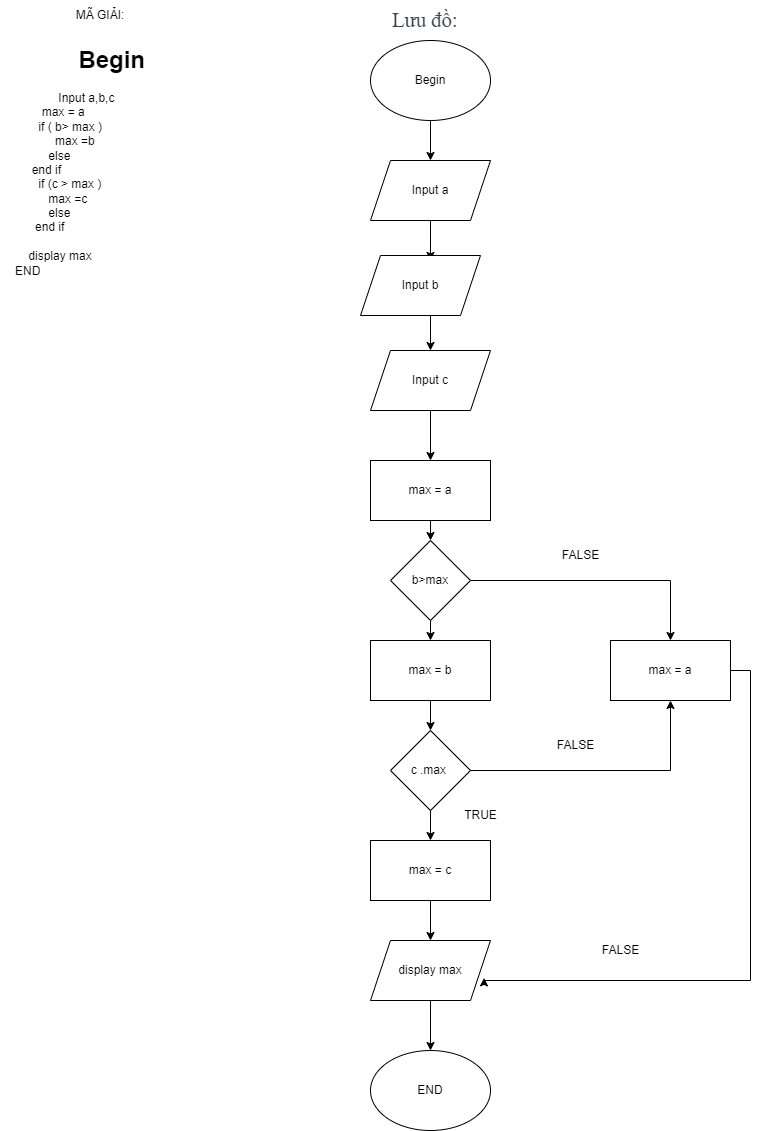

The diagram above was exported from draw.io. Its source (the exported page's mxGraphModel, read from the mxfile embedded in the PNG):
<mxGraphModel dx="1900" dy="1673" grid="1" gridSize="10" guides="1" tooltips="1" connect="1" arrows="1" fold="1" page="1" pageScale="1" pageWidth="850" pageHeight="1100" background="#ffffff" math="0" shadow="0">
  <root>
    <mxCell id="0" />
    <mxCell id="1" parent="0" />
    <mxCell id="frGzfN4jNOSr8IW0Sw7O-35" value="&lt;h4 style=&quot;box-sizing: border-box; margin-top: 0px; margin-bottom: 0.5rem; font-family: &amp;quot;Open Sans&amp;quot;; font-weight: 400; line-height: 1.3; color: rgb(55, 71, 79); font-size: 1.286rem; font-style: normal; font-variant-ligatures: normal; font-variant-caps: normal; letter-spacing: normal; orphans: 2; text-align: left; text-indent: 0px; text-transform: none; widows: 2; word-spacing: 0px; -webkit-text-stroke-width: 0px; background-color: rgb(255, 255, 255); text-decoration-thickness: initial; text-decoration-style: initial; text-decoration-color: initial;&quot;&gt;&lt;span style=&quot;box-sizing: border-box;&quot;&gt;Lưu đồ:&lt;/span&gt;&lt;/h4&gt;" style="text;whiteSpace=wrap;html=1;fontSize=12;" parent="1" vertex="1">
      <mxGeometry x="240" y="-40" width="100" height="60" as="geometry" />
    </mxCell>
    <mxCell id="G94Ge5-VgroNJWo55Y4K-2" value="&lt;h1&gt;&amp;nbsp; &amp;nbsp; &amp;nbsp; &amp;nbsp; &amp;nbsp; &amp;nbsp;Begin&lt;/h1&gt;&lt;div&gt;&amp;nbsp; &amp;nbsp; &amp;nbsp; &amp;nbsp; &amp;nbsp; &amp;nbsp; &amp;nbsp; &amp;nbsp; Input a,b,c&amp;nbsp;&amp;nbsp;&lt;/div&gt;&lt;div&gt;&amp;nbsp; &amp;nbsp; &amp;nbsp; &amp;nbsp; &amp;nbsp; &amp;nbsp;max = a&amp;nbsp;&lt;/div&gt;&lt;div&gt;&amp;nbsp; &amp;nbsp; &amp;nbsp; &amp;nbsp; &amp;nbsp; if ( b&amp;gt; max )&lt;/div&gt;&lt;div&gt;&amp;nbsp; &amp;nbsp; &amp;nbsp; &amp;nbsp; &amp;nbsp; &amp;nbsp; &amp;nbsp; &amp;nbsp;max =b&lt;/div&gt;&lt;div&gt;&amp;nbsp; &amp;nbsp; &amp;nbsp; &amp;nbsp; &amp;nbsp; &amp;nbsp; &amp;nbsp;else&lt;/div&gt;&lt;div&gt;&amp;nbsp; &amp;nbsp; &amp;nbsp; &amp;nbsp; end if&lt;/div&gt;&lt;div&gt;&amp;nbsp; &amp;nbsp; &amp;nbsp; &amp;nbsp; &amp;nbsp; if (c &amp;gt; max )&lt;/div&gt;&lt;div&gt;&amp;nbsp; &amp;nbsp; &amp;nbsp; &amp;nbsp; &amp;nbsp; &amp;nbsp; &amp;nbsp;max =c&amp;nbsp;&lt;/div&gt;&lt;div&gt;&amp;nbsp; &amp;nbsp; &amp;nbsp; &amp;nbsp; &amp;nbsp; &amp;nbsp; &amp;nbsp;else&lt;/div&gt;&lt;div&gt;&amp;nbsp; &amp;nbsp; &amp;nbsp; &amp;nbsp; &amp;nbsp;end if&amp;nbsp;&lt;/div&gt;&lt;div&gt;&amp;nbsp;&lt;/div&gt;&lt;div&gt;&amp;nbsp; &amp;nbsp; &amp;nbsp; &amp;nbsp;display max&lt;/div&gt;&lt;div&gt;&amp;nbsp; &amp;nbsp;END&lt;/div&gt;" style="text;html=1;strokeColor=none;fillColor=none;spacing=5;spacingTop=-20;whiteSpace=wrap;overflow=hidden;rounded=0;" vertex="1" parent="1">
      <mxGeometry x="-150" width="190" height="490" as="geometry" />
    </mxCell>
    <mxCell id="G94Ge5-VgroNJWo55Y4K-6" value="MÃ GIẢI:" style="text;html=1;strokeColor=none;fillColor=none;align=center;verticalAlign=middle;whiteSpace=wrap;rounded=0;" vertex="1" parent="1">
      <mxGeometry x="-80" y="-40" width="60" height="30" as="geometry" />
    </mxCell>
    <mxCell id="G94Ge5-VgroNJWo55Y4K-9" style="edgeStyle=orthogonalEdgeStyle;rounded=0;orthogonalLoop=1;jettySize=auto;html=1;exitX=0.5;exitY=1;exitDx=0;exitDy=0;entryX=0.5;entryY=0;entryDx=0;entryDy=0;" edge="1" parent="1" source="G94Ge5-VgroNJWo55Y4K-7" target="G94Ge5-VgroNJWo55Y4K-8">
      <mxGeometry relative="1" as="geometry" />
    </mxCell>
    <mxCell id="G94Ge5-VgroNJWo55Y4K-7" value="Begin" style="ellipse;whiteSpace=wrap;html=1;" vertex="1" parent="1">
      <mxGeometry x="220" width="120" height="80" as="geometry" />
    </mxCell>
    <mxCell id="G94Ge5-VgroNJWo55Y4K-13" style="edgeStyle=orthogonalEdgeStyle;rounded=0;orthogonalLoop=1;jettySize=auto;html=1;exitX=0.5;exitY=1;exitDx=0;exitDy=0;entryX=0.583;entryY=0.083;entryDx=0;entryDy=0;entryPerimeter=0;" edge="1" parent="1" source="G94Ge5-VgroNJWo55Y4K-8" target="G94Ge5-VgroNJWo55Y4K-11">
      <mxGeometry relative="1" as="geometry" />
    </mxCell>
    <mxCell id="G94Ge5-VgroNJWo55Y4K-8" value="Input a" style="shape=parallelogram;perimeter=parallelogramPerimeter;whiteSpace=wrap;html=1;fixedSize=1;" vertex="1" parent="1">
      <mxGeometry x="220" y="120" width="120" height="60" as="geometry" />
    </mxCell>
    <mxCell id="G94Ge5-VgroNJWo55Y4K-24" style="edgeStyle=orthogonalEdgeStyle;rounded=0;orthogonalLoop=1;jettySize=auto;html=1;exitX=0.5;exitY=1;exitDx=0;exitDy=0;entryX=0.5;entryY=0;entryDx=0;entryDy=0;" edge="1" parent="1" source="G94Ge5-VgroNJWo55Y4K-11" target="G94Ge5-VgroNJWo55Y4K-12">
      <mxGeometry relative="1" as="geometry" />
    </mxCell>
    <mxCell id="G94Ge5-VgroNJWo55Y4K-11" value="Input b&lt;br&gt;" style="shape=parallelogram;perimeter=parallelogramPerimeter;whiteSpace=wrap;html=1;fixedSize=1;" vertex="1" parent="1">
      <mxGeometry x="210" y="215" width="120" height="60" as="geometry" />
    </mxCell>
    <mxCell id="G94Ge5-VgroNJWo55Y4K-23" style="edgeStyle=orthogonalEdgeStyle;rounded=0;orthogonalLoop=1;jettySize=auto;html=1;exitX=0.5;exitY=1;exitDx=0;exitDy=0;entryX=0.5;entryY=0;entryDx=0;entryDy=0;" edge="1" parent="1" source="G94Ge5-VgroNJWo55Y4K-12" target="G94Ge5-VgroNJWo55Y4K-18">
      <mxGeometry relative="1" as="geometry" />
    </mxCell>
    <mxCell id="G94Ge5-VgroNJWo55Y4K-12" value="Input c" style="shape=parallelogram;perimeter=parallelogramPerimeter;whiteSpace=wrap;html=1;fixedSize=1;" vertex="1" parent="1">
      <mxGeometry x="220" y="310" width="120" height="60" as="geometry" />
    </mxCell>
    <mxCell id="G94Ge5-VgroNJWo55Y4K-25" style="edgeStyle=orthogonalEdgeStyle;rounded=0;orthogonalLoop=1;jettySize=auto;html=1;exitX=0.5;exitY=1;exitDx=0;exitDy=0;entryX=0.5;entryY=0;entryDx=0;entryDy=0;" edge="1" parent="1" source="G94Ge5-VgroNJWo55Y4K-18" target="G94Ge5-VgroNJWo55Y4K-19">
      <mxGeometry relative="1" as="geometry" />
    </mxCell>
    <mxCell id="G94Ge5-VgroNJWo55Y4K-18" value="max = a" style="rounded=0;whiteSpace=wrap;html=1;" vertex="1" parent="1">
      <mxGeometry x="220" y="420" width="120" height="60" as="geometry" />
    </mxCell>
    <mxCell id="G94Ge5-VgroNJWo55Y4K-26" style="edgeStyle=orthogonalEdgeStyle;rounded=0;orthogonalLoop=1;jettySize=auto;html=1;exitX=0.5;exitY=1;exitDx=0;exitDy=0;entryX=0.5;entryY=0;entryDx=0;entryDy=0;" edge="1" parent="1" source="G94Ge5-VgroNJWo55Y4K-19" target="G94Ge5-VgroNJWo55Y4K-20">
      <mxGeometry relative="1" as="geometry" />
    </mxCell>
    <mxCell id="G94Ge5-VgroNJWo55Y4K-32" style="edgeStyle=orthogonalEdgeStyle;rounded=0;orthogonalLoop=1;jettySize=auto;html=1;exitX=1;exitY=0.5;exitDx=0;exitDy=0;entryX=0.5;entryY=0;entryDx=0;entryDy=0;" edge="1" parent="1" source="G94Ge5-VgroNJWo55Y4K-19" target="G94Ge5-VgroNJWo55Y4K-29">
      <mxGeometry relative="1" as="geometry" />
    </mxCell>
    <mxCell id="G94Ge5-VgroNJWo55Y4K-19" value="b&amp;gt;max" style="rhombus;whiteSpace=wrap;html=1;" vertex="1" parent="1">
      <mxGeometry x="240" y="500" width="80" height="80" as="geometry" />
    </mxCell>
    <mxCell id="G94Ge5-VgroNJWo55Y4K-27" style="edgeStyle=orthogonalEdgeStyle;rounded=0;orthogonalLoop=1;jettySize=auto;html=1;exitX=0.5;exitY=1;exitDx=0;exitDy=0;" edge="1" parent="1" source="G94Ge5-VgroNJWo55Y4K-20" target="G94Ge5-VgroNJWo55Y4K-21">
      <mxGeometry relative="1" as="geometry" />
    </mxCell>
    <mxCell id="G94Ge5-VgroNJWo55Y4K-20" value="max = b" style="rounded=0;whiteSpace=wrap;html=1;" vertex="1" parent="1">
      <mxGeometry x="220" y="600" width="120" height="60" as="geometry" />
    </mxCell>
    <mxCell id="G94Ge5-VgroNJWo55Y4K-28" style="edgeStyle=orthogonalEdgeStyle;rounded=0;orthogonalLoop=1;jettySize=auto;html=1;exitX=0.5;exitY=1;exitDx=0;exitDy=0;entryX=0.5;entryY=0;entryDx=0;entryDy=0;" edge="1" parent="1" source="G94Ge5-VgroNJWo55Y4K-21" target="G94Ge5-VgroNJWo55Y4K-22">
      <mxGeometry relative="1" as="geometry" />
    </mxCell>
    <mxCell id="G94Ge5-VgroNJWo55Y4K-33" style="edgeStyle=orthogonalEdgeStyle;rounded=0;orthogonalLoop=1;jettySize=auto;html=1;exitX=1;exitY=0.5;exitDx=0;exitDy=0;entryX=0.5;entryY=1;entryDx=0;entryDy=0;" edge="1" parent="1" source="G94Ge5-VgroNJWo55Y4K-21" target="G94Ge5-VgroNJWo55Y4K-29">
      <mxGeometry relative="1" as="geometry" />
    </mxCell>
    <mxCell id="G94Ge5-VgroNJWo55Y4K-21" value="c .max&amp;nbsp;" style="rhombus;whiteSpace=wrap;html=1;" vertex="1" parent="1">
      <mxGeometry x="240" y="690" width="80" height="80" as="geometry" />
    </mxCell>
    <mxCell id="G94Ge5-VgroNJWo55Y4K-36" style="edgeStyle=orthogonalEdgeStyle;rounded=0;orthogonalLoop=1;jettySize=auto;html=1;exitX=0.5;exitY=1;exitDx=0;exitDy=0;entryX=0.5;entryY=0;entryDx=0;entryDy=0;" edge="1" parent="1" source="G94Ge5-VgroNJWo55Y4K-22" target="G94Ge5-VgroNJWo55Y4K-34">
      <mxGeometry relative="1" as="geometry" />
    </mxCell>
    <mxCell id="G94Ge5-VgroNJWo55Y4K-22" value="max = c" style="rounded=0;whiteSpace=wrap;html=1;" vertex="1" parent="1">
      <mxGeometry x="220" y="800" width="120" height="60" as="geometry" />
    </mxCell>
    <mxCell id="G94Ge5-VgroNJWo55Y4K-35" style="edgeStyle=orthogonalEdgeStyle;rounded=0;orthogonalLoop=1;jettySize=auto;html=1;exitX=1;exitY=0.5;exitDx=0;exitDy=0;entryX=0.947;entryY=0.623;entryDx=0;entryDy=0;entryPerimeter=0;" edge="1" parent="1" source="G94Ge5-VgroNJWo55Y4K-29" target="G94Ge5-VgroNJWo55Y4K-34">
      <mxGeometry relative="1" as="geometry">
        <mxPoint x="410" y="940" as="targetPoint" />
        <Array as="points">
          <mxPoint x="600" y="630" />
          <mxPoint x="600" y="940" />
          <mxPoint x="334" y="940" />
        </Array>
      </mxGeometry>
    </mxCell>
    <mxCell id="G94Ge5-VgroNJWo55Y4K-29" value="max = a" style="rounded=0;whiteSpace=wrap;html=1;" vertex="1" parent="1">
      <mxGeometry x="460" y="600" width="120" height="60" as="geometry" />
    </mxCell>
    <mxCell id="G94Ge5-VgroNJWo55Y4K-44" style="edgeStyle=orthogonalEdgeStyle;rounded=0;orthogonalLoop=1;jettySize=auto;html=1;exitX=0.5;exitY=1;exitDx=0;exitDy=0;entryX=0.5;entryY=0;entryDx=0;entryDy=0;" edge="1" parent="1" source="G94Ge5-VgroNJWo55Y4K-34" target="G94Ge5-VgroNJWo55Y4K-37">
      <mxGeometry relative="1" as="geometry" />
    </mxCell>
    <mxCell id="G94Ge5-VgroNJWo55Y4K-34" value="display max" style="shape=parallelogram;perimeter=parallelogramPerimeter;whiteSpace=wrap;html=1;fixedSize=1;" vertex="1" parent="1">
      <mxGeometry x="220" y="900" width="120" height="60" as="geometry" />
    </mxCell>
    <mxCell id="G94Ge5-VgroNJWo55Y4K-37" value="END" style="ellipse;whiteSpace=wrap;html=1;" vertex="1" parent="1">
      <mxGeometry x="220" y="1010" width="120" height="80" as="geometry" />
    </mxCell>
    <mxCell id="G94Ge5-VgroNJWo55Y4K-38" value="FALSE" style="text;html=1;align=center;verticalAlign=middle;resizable=0;points=[];autosize=1;strokeColor=none;fillColor=none;" vertex="1" parent="1">
      <mxGeometry x="440" y="895" width="60" height="30" as="geometry" />
    </mxCell>
    <mxCell id="G94Ge5-VgroNJWo55Y4K-40" value="TRUE" style="text;html=1;align=center;verticalAlign=middle;resizable=0;points=[];autosize=1;strokeColor=none;fillColor=none;" vertex="1" parent="1">
      <mxGeometry x="300" y="760" width="60" height="30" as="geometry" />
    </mxCell>
    <mxCell id="G94Ge5-VgroNJWo55Y4K-42" value="FALSE" style="text;html=1;align=center;verticalAlign=middle;resizable=0;points=[];autosize=1;strokeColor=none;fillColor=none;" vertex="1" parent="1">
      <mxGeometry x="400" y="500" width="60" height="30" as="geometry" />
    </mxCell>
    <mxCell id="G94Ge5-VgroNJWo55Y4K-43" value="FALSE" style="text;html=1;align=center;verticalAlign=middle;resizable=0;points=[];autosize=1;strokeColor=none;fillColor=none;" vertex="1" parent="1">
      <mxGeometry x="395" y="690" width="60" height="30" as="geometry" />
    </mxCell>
  </root>
</mxGraphModel>